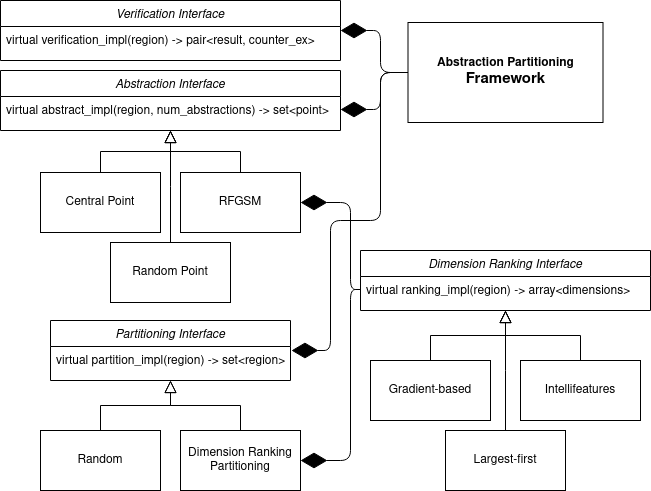

The diagram above was exported from draw.io. Its source (the exported page's mxGraphModel, read from the mxfile embedded in the PNG):
<mxGraphModel dx="1990" dy="739" grid="1" gridSize="10" guides="1" tooltips="1" connect="1" arrows="1" fold="1" page="1" pageScale="1" pageWidth="827" pageHeight="1169" math="0" shadow="0">
  <root>
    <mxCell id="WIyWlLk6GJQsqaUBKTNV-0" />
    <mxCell id="WIyWlLk6GJQsqaUBKTNV-1" parent="WIyWlLk6GJQsqaUBKTNV-0" />
    <mxCell id="zkfFHV4jXpPFQw0GAbJ--16" value="" style="endArrow=block;endSize=10;endFill=0;shadow=0;strokeWidth=1;rounded=0;edgeStyle=elbowEdgeStyle;elbow=vertical;exitX=0.5;exitY=0;exitDx=0;exitDy=0;" parent="WIyWlLk6GJQsqaUBKTNV-1" source="tbapXcKTYFguosY-p8AE-3" target="zkfFHV4jXpPFQw0GAbJ--0" edge="1">
      <mxGeometry width="160" relative="1" as="geometry">
        <mxPoint x="120" y="250" as="sourcePoint" />
        <mxPoint x="310" y="271" as="targetPoint" />
      </mxGeometry>
    </mxCell>
    <mxCell id="zkfFHV4jXpPFQw0GAbJ--0" value="Abstraction Interface" style="swimlane;fontStyle=2;align=center;verticalAlign=top;childLayout=stackLayout;horizontal=1;startSize=26;horizontalStack=0;resizeParent=1;resizeLast=0;collapsible=1;marginBottom=0;rounded=0;shadow=0;strokeWidth=1;" parent="WIyWlLk6GJQsqaUBKTNV-1" vertex="1">
      <mxGeometry x="40" y="120" width="340" height="60" as="geometry">
        <mxRectangle x="230" y="140" width="160" height="26" as="alternateBounds" />
      </mxGeometry>
    </mxCell>
    <mxCell id="zkfFHV4jXpPFQw0GAbJ--2" value="virtual abstract_impl(region, num_abstractions) -&gt; set&lt;point&gt;" style="text;align=left;verticalAlign=top;spacingLeft=4;spacingRight=4;overflow=hidden;rotatable=0;points=[[0,0.5],[1,0.5]];portConstraint=eastwest;rounded=0;shadow=0;html=0;" parent="zkfFHV4jXpPFQw0GAbJ--0" vertex="1">
      <mxGeometry y="26" width="340" height="26" as="geometry" />
    </mxCell>
    <mxCell id="tbapXcKTYFguosY-p8AE-3" value="RFGSM" style="rounded=0;whiteSpace=wrap;html=1;" vertex="1" parent="WIyWlLk6GJQsqaUBKTNV-1">
      <mxGeometry x="220" y="222" width="120" height="60" as="geometry" />
    </mxCell>
    <mxCell id="tbapXcKTYFguosY-p8AE-4" value="Intellifeatures" style="rounded=0;whiteSpace=wrap;html=1;" vertex="1" parent="WIyWlLk6GJQsqaUBKTNV-1">
      <mxGeometry x="560" y="410" width="120" height="60" as="geometry" />
    </mxCell>
    <mxCell id="tbapXcKTYFguosY-p8AE-5" value="" style="endArrow=block;endSize=10;endFill=0;shadow=0;strokeWidth=1;rounded=0;edgeStyle=elbowEdgeStyle;elbow=vertical;exitX=0.5;exitY=0;exitDx=0;exitDy=0;entryX=0.5;entryY=1;entryDx=0;entryDy=0;" edge="1" parent="WIyWlLk6GJQsqaUBKTNV-1" source="tbapXcKTYFguosY-p8AE-4" target="tbapXcKTYFguosY-p8AE-1">
      <mxGeometry width="160" relative="1" as="geometry">
        <mxPoint x="520" y="410" as="sourcePoint" />
        <mxPoint x="480" y="400" as="targetPoint" />
      </mxGeometry>
    </mxCell>
    <mxCell id="tbapXcKTYFguosY-p8AE-6" value="" style="endArrow=diamondThin;endFill=1;endSize=24;html=1;entryX=1;entryY=0.5;entryDx=0;entryDy=0;exitX=0;exitY=0.5;exitDx=0;exitDy=0;" edge="1" parent="WIyWlLk6GJQsqaUBKTNV-1" source="tbapXcKTYFguosY-p8AE-2" target="tbapXcKTYFguosY-p8AE-3">
      <mxGeometry width="160" relative="1" as="geometry">
        <mxPoint x="510" y="370" as="sourcePoint" />
        <mxPoint x="670" y="370" as="targetPoint" />
        <Array as="points">
          <mxPoint x="390" y="339" />
          <mxPoint x="390" y="252" />
        </Array>
      </mxGeometry>
    </mxCell>
    <mxCell id="tbapXcKTYFguosY-p8AE-7" value="Central Point" style="rounded=0;whiteSpace=wrap;html=1;" vertex="1" parent="WIyWlLk6GJQsqaUBKTNV-1">
      <mxGeometry x="80" y="222" width="120" height="60" as="geometry" />
    </mxCell>
    <mxCell id="tbapXcKTYFguosY-p8AE-8" value="Random Point" style="rounded=0;whiteSpace=wrap;html=1;" vertex="1" parent="WIyWlLk6GJQsqaUBKTNV-1">
      <mxGeometry x="150" y="292" width="120" height="60" as="geometry" />
    </mxCell>
    <mxCell id="tbapXcKTYFguosY-p8AE-9" value="" style="endArrow=block;endSize=10;endFill=0;shadow=0;strokeWidth=1;rounded=0;edgeStyle=elbowEdgeStyle;elbow=vertical;exitX=0.5;exitY=0;exitDx=0;exitDy=0;entryX=0.5;entryY=1;entryDx=0;entryDy=0;" edge="1" parent="WIyWlLk6GJQsqaUBKTNV-1" source="tbapXcKTYFguosY-p8AE-7" target="zkfFHV4jXpPFQw0GAbJ--0">
      <mxGeometry width="160" relative="1" as="geometry">
        <mxPoint x="310" y="270" as="sourcePoint" />
        <mxPoint x="220" y="190" as="targetPoint" />
      </mxGeometry>
    </mxCell>
    <mxCell id="tbapXcKTYFguosY-p8AE-10" value="" style="endArrow=block;endSize=10;endFill=0;shadow=0;strokeWidth=1;rounded=0;edgeStyle=elbowEdgeStyle;elbow=vertical;exitX=0.5;exitY=0;exitDx=0;exitDy=0;entryX=0.5;entryY=1;entryDx=0;entryDy=0;" edge="1" parent="WIyWlLk6GJQsqaUBKTNV-1" source="tbapXcKTYFguosY-p8AE-8" target="zkfFHV4jXpPFQw0GAbJ--0">
      <mxGeometry width="160" relative="1" as="geometry">
        <mxPoint x="140" y="290" as="sourcePoint" />
        <mxPoint x="220" y="190" as="targetPoint" />
      </mxGeometry>
    </mxCell>
    <mxCell id="tbapXcKTYFguosY-p8AE-11" value="Gradient-based" style="rounded=0;whiteSpace=wrap;html=1;" vertex="1" parent="WIyWlLk6GJQsqaUBKTNV-1">
      <mxGeometry x="410" y="410" width="120" height="60" as="geometry" />
    </mxCell>
    <mxCell id="tbapXcKTYFguosY-p8AE-12" value="Largest-first" style="rounded=0;whiteSpace=wrap;html=1;" vertex="1" parent="WIyWlLk6GJQsqaUBKTNV-1">
      <mxGeometry x="485" y="480" width="120" height="60" as="geometry" />
    </mxCell>
    <mxCell id="tbapXcKTYFguosY-p8AE-13" value="" style="endArrow=block;endSize=10;endFill=0;shadow=0;strokeWidth=1;rounded=0;edgeStyle=elbowEdgeStyle;elbow=vertical;exitX=0.5;exitY=0;exitDx=0;exitDy=0;entryX=0.5;entryY=1;entryDx=0;entryDy=0;" edge="1" parent="WIyWlLk6GJQsqaUBKTNV-1" source="tbapXcKTYFguosY-p8AE-11" target="tbapXcKTYFguosY-p8AE-1">
      <mxGeometry width="160" relative="1" as="geometry">
        <mxPoint x="640" y="420" as="sourcePoint" />
        <mxPoint x="545" y="370" as="targetPoint" />
      </mxGeometry>
    </mxCell>
    <mxCell id="tbapXcKTYFguosY-p8AE-14" value="" style="endArrow=block;endSize=10;endFill=0;shadow=0;strokeWidth=1;rounded=0;edgeStyle=elbowEdgeStyle;elbow=vertical;exitX=0.5;exitY=0;exitDx=0;exitDy=0;entryX=0.5;entryY=1;entryDx=0;entryDy=0;" edge="1" parent="WIyWlLk6GJQsqaUBKTNV-1" source="tbapXcKTYFguosY-p8AE-12" target="tbapXcKTYFguosY-p8AE-1">
      <mxGeometry width="160" relative="1" as="geometry">
        <mxPoint x="420" y="470" as="sourcePoint" />
        <mxPoint x="480" y="390" as="targetPoint" />
      </mxGeometry>
    </mxCell>
    <mxCell id="tbapXcKTYFguosY-p8AE-17" value="Random" style="rounded=0;whiteSpace=wrap;html=1;" vertex="1" parent="WIyWlLk6GJQsqaUBKTNV-1">
      <mxGeometry x="80" y="480" width="120" height="60" as="geometry" />
    </mxCell>
    <mxCell id="tbapXcKTYFguosY-p8AE-18" value="Dimension Ranking Partitioning" style="rounded=0;whiteSpace=wrap;html=1;" vertex="1" parent="WIyWlLk6GJQsqaUBKTNV-1">
      <mxGeometry x="220" y="480" width="120" height="60" as="geometry" />
    </mxCell>
    <mxCell id="tbapXcKTYFguosY-p8AE-19" value="" style="endArrow=diamondThin;endFill=1;endSize=24;html=1;entryX=1;entryY=0.5;entryDx=0;entryDy=0;exitX=0;exitY=0.5;exitDx=0;exitDy=0;" edge="1" parent="WIyWlLk6GJQsqaUBKTNV-1" source="tbapXcKTYFguosY-p8AE-2" target="tbapXcKTYFguosY-p8AE-18">
      <mxGeometry width="160" relative="1" as="geometry">
        <mxPoint x="410" y="269" as="sourcePoint" />
        <mxPoint x="350" y="270" as="targetPoint" />
        <Array as="points">
          <mxPoint x="390" y="339" />
          <mxPoint x="390" y="510" />
        </Array>
      </mxGeometry>
    </mxCell>
    <mxCell id="tbapXcKTYFguosY-p8AE-20" value="" style="endArrow=block;endSize=10;endFill=0;shadow=0;strokeWidth=1;rounded=0;edgeStyle=elbowEdgeStyle;elbow=vertical;exitX=0.5;exitY=0;exitDx=0;exitDy=0;entryX=0.5;entryY=1;entryDx=0;entryDy=0;" edge="1" parent="WIyWlLk6GJQsqaUBKTNV-1" source="tbapXcKTYFguosY-p8AE-17" target="tbapXcKTYFguosY-p8AE-15">
      <mxGeometry width="160" relative="1" as="geometry">
        <mxPoint x="300" y="230" as="sourcePoint" />
        <mxPoint x="230" y="180" as="targetPoint" />
      </mxGeometry>
    </mxCell>
    <mxCell id="tbapXcKTYFguosY-p8AE-21" value="" style="endArrow=block;endSize=10;endFill=0;shadow=0;strokeWidth=1;rounded=0;edgeStyle=elbowEdgeStyle;elbow=vertical;exitX=0.5;exitY=0;exitDx=0;exitDy=0;entryX=0.5;entryY=1;entryDx=0;entryDy=0;" edge="1" parent="WIyWlLk6GJQsqaUBKTNV-1" source="tbapXcKTYFguosY-p8AE-18" target="tbapXcKTYFguosY-p8AE-15">
      <mxGeometry width="160" relative="1" as="geometry">
        <mxPoint x="150" y="490" as="sourcePoint" />
        <mxPoint x="225" y="440" as="targetPoint" />
      </mxGeometry>
    </mxCell>
    <mxCell id="tbapXcKTYFguosY-p8AE-1" value="Dimension Ranking Interface" style="swimlane;fontStyle=2;align=center;verticalAlign=top;childLayout=stackLayout;horizontal=1;startSize=26;horizontalStack=0;resizeParent=1;resizeLast=0;collapsible=1;marginBottom=0;rounded=0;shadow=0;strokeWidth=1;" vertex="1" parent="WIyWlLk6GJQsqaUBKTNV-1">
      <mxGeometry x="400" y="300" width="290" height="60" as="geometry">
        <mxRectangle x="230" y="140" width="160" height="26" as="alternateBounds" />
      </mxGeometry>
    </mxCell>
    <mxCell id="tbapXcKTYFguosY-p8AE-2" value="virtual ranking_impl(region) -&gt; array&lt;dimensions&gt;" style="text;align=left;verticalAlign=top;spacingLeft=4;spacingRight=4;overflow=hidden;rotatable=0;points=[[0,0.5],[1,0.5]];portConstraint=eastwest;rounded=0;shadow=0;html=0;" vertex="1" parent="tbapXcKTYFguosY-p8AE-1">
      <mxGeometry y="26" width="290" height="26" as="geometry" />
    </mxCell>
    <mxCell id="tbapXcKTYFguosY-p8AE-15" value="Partitioning Interface" style="swimlane;fontStyle=2;align=center;verticalAlign=top;childLayout=stackLayout;horizontal=1;startSize=26;horizontalStack=0;resizeParent=1;resizeLast=0;collapsible=1;marginBottom=0;rounded=0;shadow=0;strokeWidth=1;" vertex="1" parent="WIyWlLk6GJQsqaUBKTNV-1">
      <mxGeometry x="90" y="370" width="240" height="60" as="geometry">
        <mxRectangle x="230" y="140" width="160" height="26" as="alternateBounds" />
      </mxGeometry>
    </mxCell>
    <mxCell id="tbapXcKTYFguosY-p8AE-16" value="virtual partition_impl(region) -&gt; set&lt;region&gt;" style="text;align=left;verticalAlign=top;spacingLeft=4;spacingRight=4;overflow=hidden;rotatable=0;points=[[0,0.5],[1,0.5]];portConstraint=eastwest;rounded=0;shadow=0;html=0;" vertex="1" parent="tbapXcKTYFguosY-p8AE-15">
      <mxGeometry y="26" width="240" height="26" as="geometry" />
    </mxCell>
    <mxCell id="tbapXcKTYFguosY-p8AE-23" value="Verification Interface" style="swimlane;fontStyle=2;align=center;verticalAlign=top;childLayout=stackLayout;horizontal=1;startSize=26;horizontalStack=0;resizeParent=1;resizeLast=0;collapsible=1;marginBottom=0;rounded=0;shadow=0;strokeWidth=1;" vertex="1" parent="WIyWlLk6GJQsqaUBKTNV-1">
      <mxGeometry x="40" y="50" width="340" height="60" as="geometry">
        <mxRectangle x="230" y="140" width="160" height="26" as="alternateBounds" />
      </mxGeometry>
    </mxCell>
    <mxCell id="tbapXcKTYFguosY-p8AE-24" value="virtual verification_impl(region) -&gt; pair&lt;result, counter_ex&gt;" style="text;align=left;verticalAlign=top;spacingLeft=4;spacingRight=4;overflow=hidden;rotatable=0;points=[[0,0.5],[1,0.5]];portConstraint=eastwest;rounded=0;shadow=0;html=0;" vertex="1" parent="tbapXcKTYFguosY-p8AE-23">
      <mxGeometry y="26" width="340" height="26" as="geometry" />
    </mxCell>
    <mxCell id="tbapXcKTYFguosY-p8AE-25" value="&lt;b&gt;Abstraction Partitioning &lt;font size=&quot;1&quot;&gt;&lt;span style=&quot;font-size: 15px&quot;&gt;Framework&lt;/span&gt;&lt;/font&gt;&lt;/b&gt;" style="rounded=0;whiteSpace=wrap;html=1;" vertex="1" parent="WIyWlLk6GJQsqaUBKTNV-1">
      <mxGeometry x="447.5" y="72" width="195" height="100" as="geometry" />
    </mxCell>
    <mxCell id="tbapXcKTYFguosY-p8AE-26" value="" style="endArrow=diamondThin;endFill=1;endSize=24;html=1;entryX=1;entryY=0.5;entryDx=0;entryDy=0;exitX=0;exitY=0.5;exitDx=0;exitDy=0;" edge="1" parent="WIyWlLk6GJQsqaUBKTNV-1" source="tbapXcKTYFguosY-p8AE-25" target="tbapXcKTYFguosY-p8AE-23">
      <mxGeometry width="160" relative="1" as="geometry">
        <mxPoint x="530" y="282" as="sourcePoint" />
        <mxPoint x="470" y="195" as="targetPoint" />
        <Array as="points">
          <mxPoint x="420" y="122" />
          <mxPoint x="420" y="80" />
        </Array>
      </mxGeometry>
    </mxCell>
    <mxCell id="tbapXcKTYFguosY-p8AE-27" value="" style="endArrow=diamondThin;endFill=1;endSize=24;html=1;entryX=1;entryY=0.5;entryDx=0;entryDy=0;exitX=0;exitY=0.5;exitDx=0;exitDy=0;" edge="1" parent="WIyWlLk6GJQsqaUBKTNV-1" source="tbapXcKTYFguosY-p8AE-25" target="zkfFHV4jXpPFQw0GAbJ--2">
      <mxGeometry width="160" relative="1" as="geometry">
        <mxPoint x="457.5" y="125" as="sourcePoint" />
        <mxPoint x="390" y="90" as="targetPoint" />
        <Array as="points">
          <mxPoint x="420" y="122" />
          <mxPoint x="420" y="159" />
        </Array>
      </mxGeometry>
    </mxCell>
    <mxCell id="tbapXcKTYFguosY-p8AE-28" value="" style="endArrow=diamondThin;endFill=1;endSize=24;html=1;entryX=1.004;entryY=0.154;entryDx=0;entryDy=0;entryPerimeter=0;exitX=0;exitY=0.5;exitDx=0;exitDy=0;" edge="1" parent="WIyWlLk6GJQsqaUBKTNV-1" source="tbapXcKTYFguosY-p8AE-25" target="tbapXcKTYFguosY-p8AE-16">
      <mxGeometry width="160" relative="1" as="geometry">
        <mxPoint x="470" y="200" as="sourcePoint" />
        <mxPoint x="390" y="169" as="targetPoint" />
        <Array as="points">
          <mxPoint x="420" y="122" />
          <mxPoint x="420" y="270" />
          <mxPoint x="370" y="270" />
          <mxPoint x="370" y="400" />
        </Array>
      </mxGeometry>
    </mxCell>
  </root>
</mxGraphModel>